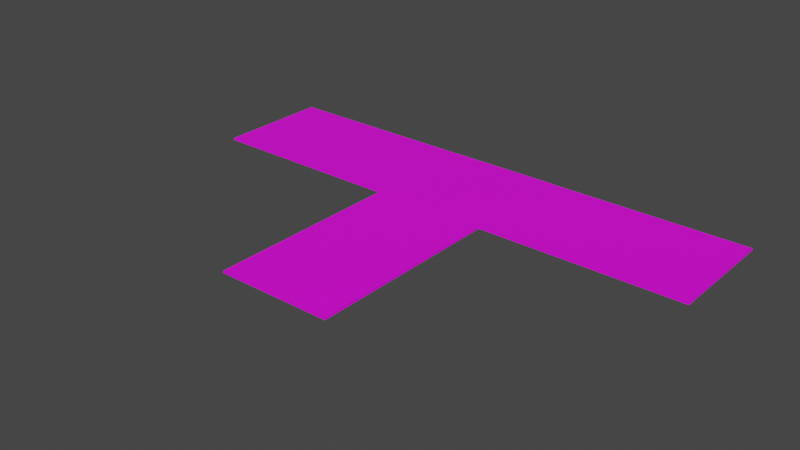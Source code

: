 # Source: RouteBasDouble.blend  (saved by Blender 2.90.8; exported with 4.5.12 LTS)
import bpy
from mathutils import Matrix  # noqa: F401  (used for matrix-valued properties, if any)

bpy.ops.wm.read_factory_settings(use_empty=True)
scene = bpy.context.scene
scene.name = 'Scene'

# ---- collections
col_collection = bpy.data.collections.new('Collection'); scene.collection.children.link(col_collection)

# ---- images (referenced by path relative to the original .blend; pixels are not part of the script)
import os
ASSET_DIR = os.environ.get("B2B_ASSET_DIR", "")  # directory of the original .blend (textures are referenced by path, not embedded)
HERE = os.path.dirname(os.path.abspath(__file__))  # packed textures are extracted next to this script under _unpacked/

def load_image(name, relpath, width, height, colorspace="sRGB"):
    """Load a texture the original file referenced (path relative to the .blend, or extracted next to this script)."""
    p = next((c for c in (os.path.join(HERE, relpath), os.path.join(ASSET_DIR, relpath)) if relpath and os.path.exists(c)), "")
    if p:
        img = bpy.data.images.load(p, check_existing=True)
        img.name = name
    else:  # same state as the original file: an image datablock whose file is absent (Cycles renders it pink)
        img = bpy.data.images.new(name, width, height)
        img.source = "FILE"
        img.filepath = "//" + (relpath or name)
    img.colorspace_settings.name = colorspace
    return img
img_png_clipart_brown_dirt_dirt_road_texture_mapping_information_as = load_image('png-clipart-brown-dirt-dirt-road-texture-mapping-information-as', 'png-clipart-brown-dirt-dirt-road-texture-mapping-information-asphalt-texture-3d-computer-graphics-image-file-formats.png', 1024, 1024, 'sRGB')

# ---- materials (node trees are filled in below, after node groups)
mat_glacesombre = bpy.data.materials.new('GlaceSombre')
mat_glacesombre.use_transparent_shadow = False
mat_route = bpy.data.materials.new('Route')
mat_route.use_transparent_shadow = False

# ---- material node trees
mat_glacesombre.use_nodes = True; mat_glacesombre.node_tree.nodes.clear()
_N = mat_glacesombre.node_tree.nodes; _L = mat_glacesombre.node_tree.links
n0 = _N.new('ShaderNodeBsdfPrincipled'); n0.name = 'Principled BSDF'; n0.location = (10, 300)
n0.distribution = 'GGX'
n0.subsurface_method = 'BURLEY'
n0.inputs[0].default_value = (0.1111, 0.4916, 0.8, 1.0)
n0.inputs[3].default_value = 1.45
n0.inputs[27].default_value = (0.0, 0.0, 0.0, 1.0)
n0.inputs[28].default_value = 1.0
n1 = _N.new('ShaderNodeOutputMaterial'); n1.name = 'Material Output'; n1.location = (300, 300)
n2 = _N.new('ShaderNodeNormalMap'); n2.name = 'Normal Map'; n2.location = (-215, -278)
_L.new(n0.outputs[0], n1.inputs[0])
_L.new(n2.outputs[0], n0.inputs[5])
n1.is_active_output = True
mat_route.use_nodes = True; mat_route.node_tree.nodes.clear()
_N = mat_route.node_tree.nodes; _L = mat_route.node_tree.links
n0 = _N.new('ShaderNodeBsdfPrincipled'); n0.name = 'Principled BSDF'; n0.location = (10, 300)
n0.distribution = 'GGX'
n0.subsurface_method = 'BURLEY'
n0.inputs[3].default_value = 1.45
n0.inputs[27].default_value = (0.0, 0.0, 0.0, 1.0)
n0.inputs[28].default_value = 1.0
n1 = _N.new('ShaderNodeOutputMaterial'); n1.name = 'Material Output'; n1.location = (300, 300)
n2 = _N.new('ShaderNodeTexImage'); n2.name = 'Image Texture'; n2.location = (-308, 488)
n2.image = img_png_clipart_brown_dirt_dirt_road_texture_mapping_information_as
_L.new(n0.outputs[0], n1.inputs[0])
_L.new(n2.outputs[0], n0.inputs[0])
n1.is_active_output = True

# ---- world
world_world = bpy.data.worlds.new('World'); scene.world = world_world
world_world.use_nodes = True; world_world.node_tree.nodes.clear()
_N = world_world.node_tree.nodes; _L = world_world.node_tree.links
n0 = _N.new('ShaderNodeOutputWorld'); n0.name = 'World Output'; n0.location = (300, 300)
n1 = _N.new('ShaderNodeBackground'); n1.name = 'Background'; n1.location = (10, 300)
n1.inputs[0].default_value = (0.05088, 0.05088, 0.05088, 1.0)
_L.new(n1.outputs[0], n0.inputs[0])
n0.is_active_output = True
world_world.color = (0.05088, 0.05088, 0.05088)
world_world.use_sun_shadow = False
world_world.sun_shadow_jitter_overblur = 0.0

# ---- meshes
me_cube_001 = bpy.data.meshes.new('Cube.001')
me_cube_001.from_pydata([(0.7226, 0.6701, 0.005404), (0.7226, -0.7359, 0.005404), (0.7226, -0.7359, 0.02907), (0.7226, 0.6701, 0.02907), (-3.275, -0.7359, 0.005404), (-3.275, 0.6701, 0.005404), (-3.275, 0.6701, 0.02907), (-3.275, -0.7359, 0.02907), (-0.7208, 0.6701, 0.02907), (-0.7208, -0.7359, 0.02907), (-0.7208, -0.7359, 0.005404), (-0.7208, 0.6701, 0.005404), (-0.7208, 0.6758, 0.005404), (0.7226, 0.6758, 0.005404), (0.7226, 0.6758, 0.02907), (-0.7208, 0.6758, 0.02907), (0.7226, -0.03292, 0.02907), (-3.275, -0.03292, 0.02907), (0.7226, -0.03292, 0.005404), (-3.275, -0.03292, 0.005404), (-0.7208, -0.03292, 0.005404), (-0.7208, -0.03292, 0.02907), (0.0008861, -0.7359, 0.02907), (0.0008862, 0.6701, 0.005404), (0.0008861, 0.6701, 0.02907), (0.0008859, -0.7359, 0.005404), (0.0008863, 0.6758, 0.005404), (0.0008861, 0.6758, 0.02907), (0.0008861, -0.03292, 0.02907), (0.0008861, -0.03292, 0.005404), (3.285, -0.03292, 0.02907), (3.285, 0.6701, 0.02907), (3.285, -0.03292, 0.005404), (3.285, -0.7359, 0.005404), (3.285, -0.7359, 0.02907), (3.285, 0.6701, 0.005404), (0.0008861, -3.128, 0.02907), (0.7226, -3.128, 0.02907), (0.7226, -3.128, 0.005404), (0.0008859, -3.128, 0.005404), (-0.7208, -3.128, 0.005404), (-0.7208, -3.128, 0.02907)], [], [(9, 10, 40, 41), (21, 17, 7, 9), (20, 19, 5, 11), (17, 19, 4, 7), (18, 0, 35, 32), (29, 20, 11, 23), (28, 21, 9, 22), (7, 4, 10, 9), (3, 0, 13, 14), (8, 11, 5, 6), (26, 27, 14, 13), (23, 11, 12, 26), (24, 3, 14, 27), (11, 8, 15, 12), (24, 8, 21, 28), (25, 10, 20, 29), (2, 1, 33, 34), (6, 5, 19, 17), (10, 4, 19, 20), (8, 6, 17, 21), (1, 25, 29, 18), (3, 24, 28, 16), (8, 24, 27, 15), (0, 23, 26, 13), (12, 15, 27, 26), (16, 28, 22, 2), (18, 29, 23, 0), (22, 9, 41, 36), (30, 32, 35, 31), (34, 33, 32, 30), (16, 2, 34, 30), (1, 18, 32, 33), (3, 16, 30, 31), (0, 3, 31, 35), (36, 39, 38, 37), (41, 40, 39, 36), (2, 22, 36, 37), (10, 25, 39, 40), (25, 1, 38, 39), (1, 2, 37, 38)])
me_cube_001.polygons.foreach_set('material_index', [1, 1, 1, 1, 1, 1, 1, 1, 1, 1, 1, 1, 1, 1, 1, 1, 1, 1, 1, 1, 1, 1, 1, 1, 1, 1, 1, 1, 1, 1, 1, 1, 1, 1, 1, 1, 1, 1, 1, 1])
_uv = me_cube_001.uv_layers.new(name='UVMap')
_uv.uv.foreach_set('vector', [0.625, 0.5756, 0.3488, 0.6018, 0.3488, 0.6018, 0.625, 0.5756, 0.5256, 0.3553, 0.5256, 1.006, 0.4033, 1.006, 0.4033, 0.3553, 0.4824, 0.5286, 0.4824, 0.6909, 0.3978, 0.6909, 0.3978, 0.5286, 0.625, 0.875, 0.375, 0.875, 0.375, 0.7904, 0.625, 0.7904, 0.4824, 0.4409, 0.3978, 0.4409, 0.3978, 0.4409, 0.4824, 0.4409, 0.4824, 0.4848, 0.4824, 0.5286, 0.3978, 0.5286, 0.3978, 0.4848, 0.5256, 0.1796, 0.5256, 0.3553, 0.4033, 0.3553, 0.4033, 0.1796, 0.625, 0.7904, 0.375, 0.7904, 0.3488, 0.6018, 0.625, 0.5756, 0.625, 0.2904, 0.375, 0.2904, 0.375, 0.2904, 0.625, 0.2904, 0.6478, 0.3553, 0.3978, 0.5286, 0.3978, 0.6909, 0.625, 0.9596, 0.3864, 0.4095, 0.6478, 0.1796, 0.6478, 0.003906, 0.375, 0.2904, 0.3978, 0.4848, 0.3978, 0.5286, 0.3978, 0.5286, 0.3978, 0.4848, 0.6412, 0.2587, 0.6442, 0.007007, 0.5111, 0.01011, 0.5159, 0.2618, 0.3978, 0.5286, 0.6478, 0.3553, 0.6478, 0.3553, 0.3978, 0.5286, 0.6478, 0.1796, 0.6478, 0.3553, 0.5256, 0.3553, 0.5256, 0.1796, 0.567, 0.4848, 0.567, 0.5286, 0.4824, 0.5286, 0.4824, 0.4848, 0.625, 0.4596, 0.3346, 0.5, 0.3346, 0.5, 0.625, 0.4596, 0.625, 0.9596, 0.375, 0.9596, 0.375, 0.875, 0.625, 0.875, 0.567, 0.5286, 0.567, 0.6909, 0.4824, 0.6909, 0.4824, 0.5286, 0.6478, 0.3553, 0.6478, 1.006, 0.5256, 1.006, 0.5256, 0.3553, 0.567, 0.4409, 0.567, 0.4848, 0.4824, 0.4848, 0.4824, 0.4409, 0.6478, 0.003906, 0.6478, 0.1796, 0.5256, 0.1796, 0.5256, 0.003906, 0.6381, 0.5103, 0.6412, 0.2587, 0.5159, 0.2618, 0.5208, 0.5134, 0.3978, 0.4409, 0.3978, 0.4848, 0.3978, 0.4848, 0.3978, 0.4409, 0.3978, 0.5286, 0.6478, 0.3553, 0.6478, 0.1796, 0.3864, 0.4095, 0.5256, 0.003906, 0.5256, 0.1796, 0.4033, 0.1796, 0.4033, 0.003906, 0.4824, 0.4409, 0.4824, 0.4848, 0.3978, 0.4848, 0.3978, 0.4409, 0.5914, 0.4375, 0.585, 0.8465, 0.3786, 0.8465, 0.3786, 0.4225, 0.625, 0.375, 0.375, 0.375, 0.375, 0.2904, 0.625, 0.2904, 0.625, 0.4596, 0.375, 0.4596, 0.375, 0.375, 0.625, 0.375, 0.5167, 0.6488, 0.3901, 0.6519, 0.4033, 0.003906, 0.5229, -0.0007443, 0.567, 0.4409, 0.4824, 0.4409, 0.4824, 0.4409, 0.567, 0.4409, 0.6301, 0.6317, 0.5167, 0.6488, 0.5229, -0.0007443, 0.6469, -0.002295, 0.375, 0.2904, 0.625, 0.2904, 0.625, 0.2904, 0.375, 0.2904, 0.625, 0.5176, 0.3417, 0.5509, 0.3346, 0.5, 0.625, 0.4596, 0.625, 0.5756, 0.3488, 0.6018, 0.3417, 0.5509, 0.625, 0.5176, 0.5957, -0.00521, 0.5914, 0.4375, 0.3786, 0.4225, 0.3786, -0.001469, 0.567, 0.5286, 0.567, 0.4848, 0.567, 0.4848, 0.567, 0.5286, 0.567, 0.4848, 0.567, 0.4409, 0.567, 0.4409, 0.567, 0.4848, 0.3346, 0.5, 0.625, 0.4596, 0.625, 0.4596, 0.3346, 0.5])
me_cube_001.materials.append(mat_glacesombre)
me_cube_001.materials.append(mat_route)
me_cube_001.use_remesh_fix_poles = True
me_cube_001.use_remesh_preserve_attributes = False
me_cube_001.use_mirror_vertex_groups = False
me_cube_001.update()

# ---- objects
ob_cube = bpy.data.objects.new('Cube', me_cube_001)

# ---- transforms, parenting, visibility, modifiers, constraints
ob_cube.location = (0.0, 1.49e-08, -1.863e-09)
ob_cube.scale = (0.9126, 0.9548, 1.011)
ob_cube.lineart.crease_threshold = 0.0

# ---- collection membership
col_collection.objects.link(ob_cube)

# ---- scene / render settings (as saved in the file)
scene.frame_start = 1; scene.frame_end = 250; scene.frame_set(1)
scene.render.engine = 'BLENDER_EEVEE_NEXT'
scene.cycles.use_denoising = False
scene.cycles.samples = 128
scene.cycles.sampling_pattern = 'TABULATED_SOBOL'
scene.cycles.use_adaptive_sampling = False
scene.cycles.use_light_tree = False
scene.view_settings.view_transform = 'Filmic'
bpy.context.view_layer.update()

# ---- added for rendering (the .blend has no active camera and no usable light): camera, sun
cam_auto = bpy.data.cameras.new('AutoCamera')
cam_auto.lens = 50.0
cam_auto.sensor_width = 36.0
cam_auto.clip_end = 1000.0
ob_auto_camera = bpy.data.objects.new('AutoCamera', cam_auto)
scene.collection.objects.link(ob_auto_camera)
ob_auto_camera.location = (6.48304, -8.94542, 5.20044)
ob_auto_camera.rotation_euler = (1.09748, -7.21219e-08, 0.694738)
scene.camera = ob_auto_camera
light_auto_sun = bpy.data.lights.new('AutoSun', 'SUN')
light_auto_sun.energy = 3.0
light_auto_sun.angle = 0.0523599
ob_auto_sun = bpy.data.objects.new('AutoSun', light_auto_sun)
scene.collection.objects.link(ob_auto_sun)
ob_auto_sun.rotation_euler = (0.872665, 0.174533, 0.523599)
bpy.context.view_layer.update()
